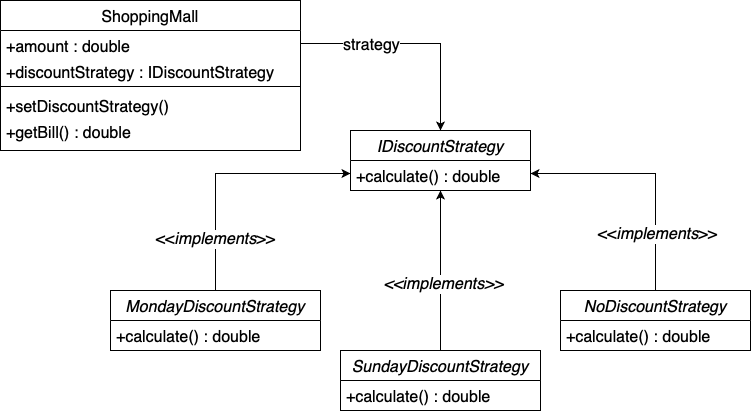

The diagram above was exported from draw.io. Its source (the exported page's mxGraphModel, read from the mxfile embedded in the PNG):
<mxGraphModel dx="849" dy="559" grid="1" gridSize="10" guides="1" tooltips="1" connect="1" arrows="1" fold="1" page="1" pageScale="1" pageWidth="827" pageHeight="1169" math="0" shadow="0">
  <root>
    <mxCell id="WIyWlLk6GJQsqaUBKTNV-0" />
    <mxCell id="WIyWlLk6GJQsqaUBKTNV-1" parent="WIyWlLk6GJQsqaUBKTNV-0" />
    <mxCell id="zkfFHV4jXpPFQw0GAbJ--0" value="ShoppingMall" style="swimlane;fontStyle=0;align=center;verticalAlign=top;childLayout=stackLayout;horizontal=1;startSize=30;horizontalStack=0;resizeParent=1;resizeLast=0;collapsible=1;marginBottom=0;rounded=0;shadow=0;strokeWidth=1;fontSize=16;" parent="WIyWlLk6GJQsqaUBKTNV-1" vertex="1">
      <mxGeometry x="70" y="80" width="300" height="150" as="geometry">
        <mxRectangle x="230" y="140" width="160" height="26" as="alternateBounds" />
      </mxGeometry>
    </mxCell>
    <mxCell id="zkfFHV4jXpPFQw0GAbJ--1" value="+amount : double" style="text;align=left;verticalAlign=top;spacingLeft=4;spacingRight=4;overflow=hidden;rotatable=0;points=[[0,0.5],[1,0.5]];portConstraint=eastwest;fontSize=16;" parent="zkfFHV4jXpPFQw0GAbJ--0" vertex="1">
      <mxGeometry y="30" width="300" height="26" as="geometry" />
    </mxCell>
    <mxCell id="zkfFHV4jXpPFQw0GAbJ--2" value="+discountStrategy : IDiscountStrategy" style="text;align=left;verticalAlign=top;spacingLeft=4;spacingRight=4;overflow=hidden;rotatable=0;points=[[0,0.5],[1,0.5]];portConstraint=eastwest;rounded=0;shadow=0;html=0;fontSize=16;" parent="zkfFHV4jXpPFQw0GAbJ--0" vertex="1">
      <mxGeometry y="56" width="300" height="26" as="geometry" />
    </mxCell>
    <mxCell id="zkfFHV4jXpPFQw0GAbJ--4" value="" style="line;html=1;strokeWidth=1;align=left;verticalAlign=middle;spacingTop=-1;spacingLeft=3;spacingRight=3;rotatable=0;labelPosition=right;points=[];portConstraint=eastwest;fontSize=16;" parent="zkfFHV4jXpPFQw0GAbJ--0" vertex="1">
      <mxGeometry y="82" width="300" height="8" as="geometry" />
    </mxCell>
    <mxCell id="zkfFHV4jXpPFQw0GAbJ--5" value="+setDiscountStrategy()" style="text;align=left;verticalAlign=top;spacingLeft=4;spacingRight=4;overflow=hidden;rotatable=0;points=[[0,0.5],[1,0.5]];portConstraint=eastwest;fontSize=16;" parent="zkfFHV4jXpPFQw0GAbJ--0" vertex="1">
      <mxGeometry y="90" width="300" height="26" as="geometry" />
    </mxCell>
    <mxCell id="cH97XaRFlDFsH5GvjHKe-0" value="+getBill() : double" style="text;align=left;verticalAlign=top;spacingLeft=4;spacingRight=4;overflow=hidden;rotatable=0;points=[[0,0.5],[1,0.5]];portConstraint=eastwest;fontSize=16;" vertex="1" parent="zkfFHV4jXpPFQw0GAbJ--0">
      <mxGeometry y="116" width="300" height="26" as="geometry" />
    </mxCell>
    <mxCell id="cH97XaRFlDFsH5GvjHKe-1" value="IDiscountStrategy" style="swimlane;fontStyle=2;align=center;verticalAlign=top;childLayout=stackLayout;horizontal=1;startSize=30;horizontalStack=0;resizeParent=1;resizeLast=0;collapsible=1;marginBottom=0;rounded=0;shadow=0;strokeWidth=1;fontSize=16;" vertex="1" parent="WIyWlLk6GJQsqaUBKTNV-1">
      <mxGeometry x="420" y="210" width="180" height="60" as="geometry">
        <mxRectangle x="230" y="140" width="160" height="26" as="alternateBounds" />
      </mxGeometry>
    </mxCell>
    <mxCell id="cH97XaRFlDFsH5GvjHKe-5" value="+calculate() : double" style="text;align=left;verticalAlign=top;spacingLeft=4;spacingRight=4;overflow=hidden;rotatable=0;points=[[0,0.5],[1,0.5]];portConstraint=eastwest;fontSize=16;" vertex="1" parent="cH97XaRFlDFsH5GvjHKe-1">
      <mxGeometry y="30" width="180" height="26" as="geometry" />
    </mxCell>
    <mxCell id="cH97XaRFlDFsH5GvjHKe-17" style="edgeStyle=orthogonalEdgeStyle;rounded=0;orthogonalLoop=1;jettySize=auto;html=1;entryX=0.5;entryY=1;entryDx=0;entryDy=0;fontSize=16;" edge="1" parent="WIyWlLk6GJQsqaUBKTNV-1" source="cH97XaRFlDFsH5GvjHKe-7" target="cH97XaRFlDFsH5GvjHKe-1">
      <mxGeometry relative="1" as="geometry" />
    </mxCell>
    <mxCell id="cH97XaRFlDFsH5GvjHKe-20" value="&lt;i&gt;&amp;lt;&amp;lt;implements&amp;gt;&amp;gt;&lt;/i&gt;" style="edgeLabel;html=1;align=center;verticalAlign=middle;resizable=0;points=[];fontSize=16;" vertex="1" connectable="0" parent="cH97XaRFlDFsH5GvjHKe-17">
      <mxGeometry x="-0.1625" y="-2" relative="1" as="geometry">
        <mxPoint as="offset" />
      </mxGeometry>
    </mxCell>
    <mxCell id="cH97XaRFlDFsH5GvjHKe-7" value="SundayDiscountStrategy" style="swimlane;fontStyle=2;align=center;verticalAlign=top;childLayout=stackLayout;horizontal=1;startSize=30;horizontalStack=0;resizeParent=1;resizeLast=0;collapsible=1;marginBottom=0;rounded=0;shadow=0;strokeWidth=1;fontSize=16;" vertex="1" parent="WIyWlLk6GJQsqaUBKTNV-1">
      <mxGeometry x="410" y="430" width="200" height="60" as="geometry">
        <mxRectangle x="230" y="140" width="160" height="26" as="alternateBounds" />
      </mxGeometry>
    </mxCell>
    <mxCell id="cH97XaRFlDFsH5GvjHKe-8" value="+calculate() : double" style="text;align=left;verticalAlign=top;spacingLeft=4;spacingRight=4;overflow=hidden;rotatable=0;points=[[0,0.5],[1,0.5]];portConstraint=eastwest;fontSize=16;" vertex="1" parent="cH97XaRFlDFsH5GvjHKe-7">
      <mxGeometry y="30" width="200" height="26" as="geometry" />
    </mxCell>
    <mxCell id="cH97XaRFlDFsH5GvjHKe-14" style="edgeStyle=orthogonalEdgeStyle;rounded=0;orthogonalLoop=1;jettySize=auto;html=1;fontSize=16;" edge="1" parent="WIyWlLk6GJQsqaUBKTNV-1" source="cH97XaRFlDFsH5GvjHKe-9" target="cH97XaRFlDFsH5GvjHKe-5">
      <mxGeometry relative="1" as="geometry" />
    </mxCell>
    <mxCell id="cH97XaRFlDFsH5GvjHKe-18" value="&amp;lt;&amp;lt;&lt;i&gt;implements&lt;/i&gt;&amp;gt;&amp;gt;" style="edgeLabel;html=1;align=center;verticalAlign=middle;resizable=0;points=[];fontSize=16;" vertex="1" connectable="0" parent="cH97XaRFlDFsH5GvjHKe-14">
      <mxGeometry x="-0.5868" y="1" relative="1" as="geometry">
        <mxPoint as="offset" />
      </mxGeometry>
    </mxCell>
    <mxCell id="cH97XaRFlDFsH5GvjHKe-9" value="MondayDiscountStrategy" style="swimlane;fontStyle=2;align=center;verticalAlign=top;childLayout=stackLayout;horizontal=1;startSize=30;horizontalStack=0;resizeParent=1;resizeLast=0;collapsible=1;marginBottom=0;rounded=0;shadow=0;strokeWidth=1;fontSize=16;" vertex="1" parent="WIyWlLk6GJQsqaUBKTNV-1">
      <mxGeometry x="180" y="370" width="210" height="60" as="geometry">
        <mxRectangle x="230" y="140" width="160" height="26" as="alternateBounds" />
      </mxGeometry>
    </mxCell>
    <mxCell id="cH97XaRFlDFsH5GvjHKe-10" value="+calculate() : double" style="text;align=left;verticalAlign=top;spacingLeft=4;spacingRight=4;overflow=hidden;rotatable=0;points=[[0,0.5],[1,0.5]];portConstraint=eastwest;fontSize=16;" vertex="1" parent="cH97XaRFlDFsH5GvjHKe-9">
      <mxGeometry y="30" width="210" height="26" as="geometry" />
    </mxCell>
    <mxCell id="cH97XaRFlDFsH5GvjHKe-15" style="edgeStyle=orthogonalEdgeStyle;rounded=0;orthogonalLoop=1;jettySize=auto;html=1;entryX=1;entryY=0.5;entryDx=0;entryDy=0;fontSize=16;" edge="1" parent="WIyWlLk6GJQsqaUBKTNV-1" source="cH97XaRFlDFsH5GvjHKe-11" target="cH97XaRFlDFsH5GvjHKe-5">
      <mxGeometry relative="1" as="geometry" />
    </mxCell>
    <mxCell id="cH97XaRFlDFsH5GvjHKe-19" value="&amp;lt;&amp;lt;&lt;i&gt;implements&lt;/i&gt;&amp;gt;&amp;gt;" style="edgeLabel;html=1;align=center;verticalAlign=middle;resizable=0;points=[];fontSize=16;" vertex="1" connectable="0" parent="cH97XaRFlDFsH5GvjHKe-15">
      <mxGeometry x="-0.533" y="-1" relative="1" as="geometry">
        <mxPoint as="offset" />
      </mxGeometry>
    </mxCell>
    <mxCell id="cH97XaRFlDFsH5GvjHKe-11" value="NoDiscountStrategy" style="swimlane;fontStyle=2;align=center;verticalAlign=top;childLayout=stackLayout;horizontal=1;startSize=30;horizontalStack=0;resizeParent=1;resizeLast=0;collapsible=1;marginBottom=0;rounded=0;shadow=0;strokeWidth=1;fontSize=16;" vertex="1" parent="WIyWlLk6GJQsqaUBKTNV-1">
      <mxGeometry x="630" y="370" width="190" height="60" as="geometry">
        <mxRectangle x="230" y="140" width="160" height="26" as="alternateBounds" />
      </mxGeometry>
    </mxCell>
    <mxCell id="cH97XaRFlDFsH5GvjHKe-12" value="+calculate() : double" style="text;align=left;verticalAlign=top;spacingLeft=4;spacingRight=4;overflow=hidden;rotatable=0;points=[[0,0.5],[1,0.5]];portConstraint=eastwest;fontSize=16;" vertex="1" parent="cH97XaRFlDFsH5GvjHKe-11">
      <mxGeometry y="30" width="190" height="26" as="geometry" />
    </mxCell>
    <mxCell id="cH97XaRFlDFsH5GvjHKe-13" style="edgeStyle=orthogonalEdgeStyle;rounded=0;orthogonalLoop=1;jettySize=auto;html=1;entryX=0.5;entryY=0;entryDx=0;entryDy=0;fontSize=16;" edge="1" parent="WIyWlLk6GJQsqaUBKTNV-1" source="zkfFHV4jXpPFQw0GAbJ--1" target="cH97XaRFlDFsH5GvjHKe-1">
      <mxGeometry relative="1" as="geometry" />
    </mxCell>
    <mxCell id="cH97XaRFlDFsH5GvjHKe-21" value="strategy" style="edgeLabel;html=1;align=center;verticalAlign=middle;resizable=0;points=[];fontSize=16;" vertex="1" connectable="0" parent="cH97XaRFlDFsH5GvjHKe-13">
      <mxGeometry x="-0.3846" y="-1" relative="1" as="geometry">
        <mxPoint as="offset" />
      </mxGeometry>
    </mxCell>
  </root>
</mxGraphModel>